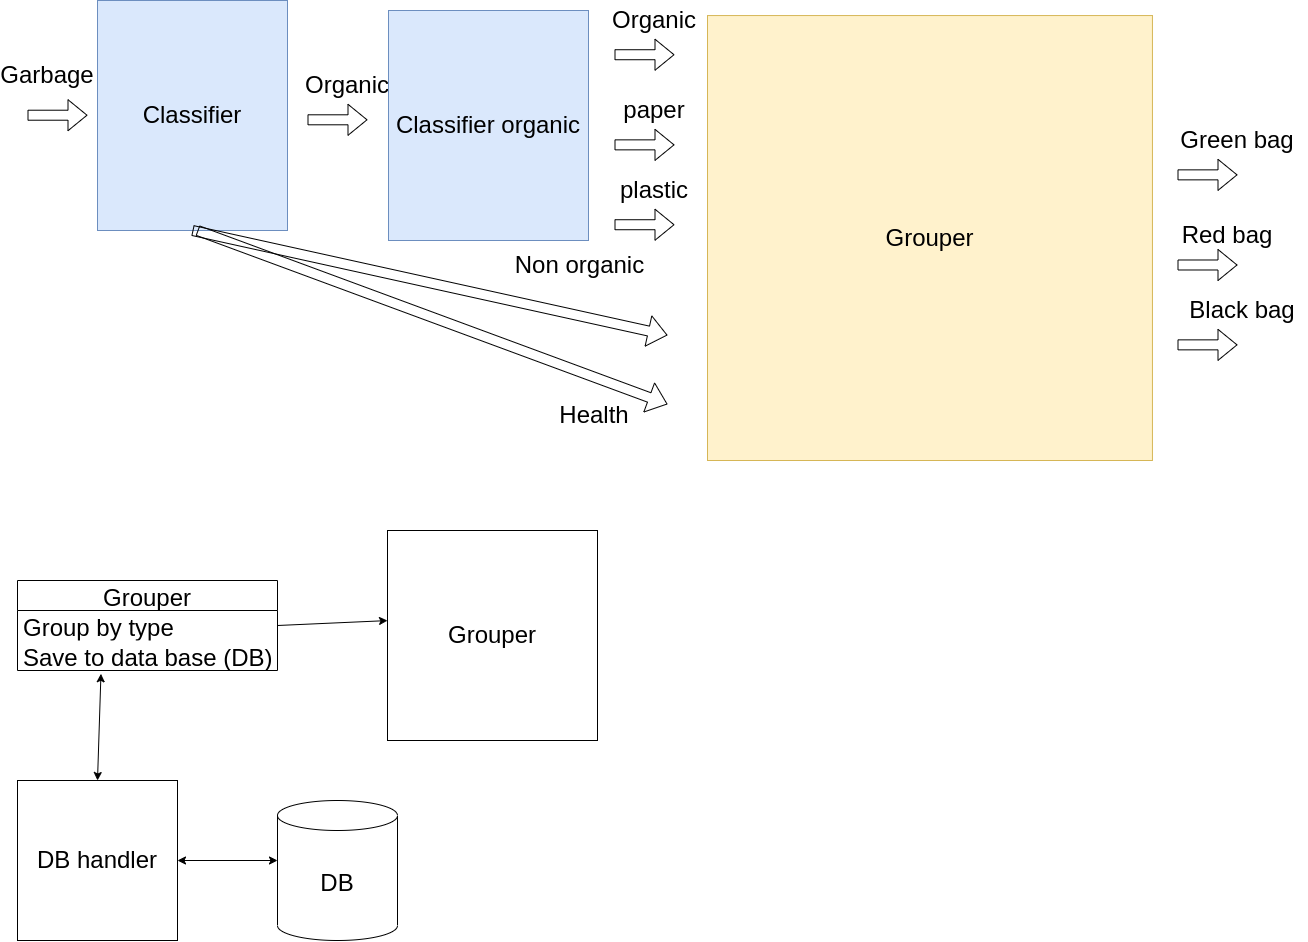

The diagram above was exported from draw.io. Its source (the exported page's mxGraphModel, read from the mxfile embedded in the PNG):
<mxGraphModel dx="1673" dy="952" grid="1" gridSize="10" guides="1" tooltips="1" connect="1" arrows="1" fold="1" page="1" pageScale="1" pageWidth="827" pageHeight="1169" math="0" shadow="0">
  <root>
    <mxCell id="0" />
    <mxCell id="1" parent="0" />
    <mxCell id="MTXEY1MJhe7cVpcOz-cZ-1" value="&lt;font style=&quot;font-size: 24px&quot;&gt;Classifier&lt;/font&gt;" style="rounded=0;whiteSpace=wrap;html=1;fillColor=#dae8fc;strokeColor=#6c8ebf;" vertex="1" parent="1">
      <mxGeometry x="240" y="90" width="190" height="230" as="geometry" />
    </mxCell>
    <mxCell id="MTXEY1MJhe7cVpcOz-cZ-2" value="" style="shape=flexArrow;endArrow=classic;html=1;rounded=0;fontSize=24;" edge="1" parent="1">
      <mxGeometry width="50" height="50" relative="1" as="geometry">
        <mxPoint x="170" y="204.71" as="sourcePoint" />
        <mxPoint x="230" y="204.71000000000004" as="targetPoint" />
        <Array as="points" />
      </mxGeometry>
    </mxCell>
    <mxCell id="MTXEY1MJhe7cVpcOz-cZ-4" value="Garbage" style="text;html=1;strokeColor=none;fillColor=none;align=center;verticalAlign=middle;whiteSpace=wrap;rounded=0;fontSize=24;" vertex="1" parent="1">
      <mxGeometry x="160" y="150" width="60" height="30" as="geometry" />
    </mxCell>
    <mxCell id="MTXEY1MJhe7cVpcOz-cZ-5" value="" style="shape=flexArrow;endArrow=classic;html=1;rounded=0;fontSize=24;" edge="1" parent="1">
      <mxGeometry width="50" height="50" relative="1" as="geometry">
        <mxPoint x="450" y="209.30000000000004" as="sourcePoint" />
        <mxPoint x="510" y="209.30000000000004" as="targetPoint" />
        <Array as="points" />
      </mxGeometry>
    </mxCell>
    <mxCell id="MTXEY1MJhe7cVpcOz-cZ-6" value="Organic" style="text;html=1;strokeColor=none;fillColor=none;align=center;verticalAlign=middle;whiteSpace=wrap;rounded=0;fontSize=24;" vertex="1" parent="1">
      <mxGeometry x="460" y="160" width="60" height="30" as="geometry" />
    </mxCell>
    <mxCell id="MTXEY1MJhe7cVpcOz-cZ-7" value="" style="shape=flexArrow;endArrow=classic;html=1;rounded=0;fontSize=24;exitX=0.5;exitY=1;exitDx=0;exitDy=0;" edge="1" parent="1" source="MTXEY1MJhe7cVpcOz-cZ-1">
      <mxGeometry width="50" height="50" relative="1" as="geometry">
        <mxPoint x="750" y="424.71000000000004" as="sourcePoint" />
        <mxPoint x="810" y="424.71000000000004" as="targetPoint" />
        <Array as="points" />
      </mxGeometry>
    </mxCell>
    <mxCell id="MTXEY1MJhe7cVpcOz-cZ-8" value="Non organic" style="text;html=1;strokeColor=none;fillColor=none;align=center;verticalAlign=middle;whiteSpace=wrap;rounded=0;fontSize=24;" vertex="1" parent="1">
      <mxGeometry x="650" y="340" width="145" height="30" as="geometry" />
    </mxCell>
    <mxCell id="MTXEY1MJhe7cVpcOz-cZ-10" value="" style="shape=flexArrow;endArrow=classic;html=1;rounded=0;fontSize=24;" edge="1" parent="1">
      <mxGeometry width="50" height="50" relative="1" as="geometry">
        <mxPoint x="340" y="320" as="sourcePoint" />
        <mxPoint x="810" y="493.71000000000004" as="targetPoint" />
        <Array as="points" />
      </mxGeometry>
    </mxCell>
    <mxCell id="MTXEY1MJhe7cVpcOz-cZ-11" value="Health" style="text;html=1;strokeColor=none;fillColor=none;align=center;verticalAlign=middle;whiteSpace=wrap;rounded=0;fontSize=24;" vertex="1" parent="1">
      <mxGeometry x="707" y="490" width="60" height="30" as="geometry" />
    </mxCell>
    <mxCell id="MTXEY1MJhe7cVpcOz-cZ-12" value="&lt;font style=&quot;font-size: 24px&quot;&gt;Classifier organic&lt;/font&gt;" style="rounded=0;whiteSpace=wrap;html=1;fillColor=#dae8fc;strokeColor=#6c8ebf;" vertex="1" parent="1">
      <mxGeometry x="531" y="100" width="200" height="230" as="geometry" />
    </mxCell>
    <mxCell id="MTXEY1MJhe7cVpcOz-cZ-13" value="" style="shape=flexArrow;endArrow=classic;html=1;rounded=0;fontSize=24;" edge="1" parent="1">
      <mxGeometry width="50" height="50" relative="1" as="geometry">
        <mxPoint x="757" y="144.23000000000008" as="sourcePoint" />
        <mxPoint x="817" y="144.23000000000008" as="targetPoint" />
        <Array as="points" />
      </mxGeometry>
    </mxCell>
    <mxCell id="MTXEY1MJhe7cVpcOz-cZ-14" value="Organic" style="text;html=1;strokeColor=none;fillColor=none;align=center;verticalAlign=middle;whiteSpace=wrap;rounded=0;fontSize=24;" vertex="1" parent="1">
      <mxGeometry x="767" y="94.93" width="60" height="30" as="geometry" />
    </mxCell>
    <mxCell id="MTXEY1MJhe7cVpcOz-cZ-15" value="" style="shape=flexArrow;endArrow=classic;html=1;rounded=0;fontSize=24;" edge="1" parent="1">
      <mxGeometry width="50" height="50" relative="1" as="geometry">
        <mxPoint x="757.0000000000002" y="234.36000000000007" as="sourcePoint" />
        <mxPoint x="817.0000000000002" y="234.36000000000007" as="targetPoint" />
        <Array as="points" />
      </mxGeometry>
    </mxCell>
    <mxCell id="MTXEY1MJhe7cVpcOz-cZ-16" value="paper" style="text;html=1;strokeColor=none;fillColor=none;align=center;verticalAlign=middle;whiteSpace=wrap;rounded=0;fontSize=24;" vertex="1" parent="1">
      <mxGeometry x="767" y="185.06" width="60" height="30" as="geometry" />
    </mxCell>
    <mxCell id="MTXEY1MJhe7cVpcOz-cZ-17" value="" style="shape=flexArrow;endArrow=classic;html=1;rounded=0;fontSize=24;" edge="1" parent="1">
      <mxGeometry width="50" height="50" relative="1" as="geometry">
        <mxPoint x="757.0000000000002" y="314.2300000000001" as="sourcePoint" />
        <mxPoint x="817.0000000000002" y="314.2300000000001" as="targetPoint" />
        <Array as="points" />
      </mxGeometry>
    </mxCell>
    <mxCell id="MTXEY1MJhe7cVpcOz-cZ-18" value="plastic" style="text;html=1;strokeColor=none;fillColor=none;align=center;verticalAlign=middle;whiteSpace=wrap;rounded=0;fontSize=24;" vertex="1" parent="1">
      <mxGeometry x="767" y="264.93" width="60" height="30" as="geometry" />
    </mxCell>
    <mxCell id="MTXEY1MJhe7cVpcOz-cZ-19" value="Grouper" style="whiteSpace=wrap;html=1;aspect=fixed;fontSize=24;fillColor=#fff2cc;strokeColor=#d6b656;" vertex="1" parent="1">
      <mxGeometry x="850" y="105.06" width="444.94" height="444.94" as="geometry" />
    </mxCell>
    <mxCell id="MTXEY1MJhe7cVpcOz-cZ-20" value="" style="shape=flexArrow;endArrow=classic;html=1;rounded=0;fontSize=24;" edge="1" parent="1">
      <mxGeometry width="50" height="50" relative="1" as="geometry">
        <mxPoint x="1320.0000000000002" y="264.36" as="sourcePoint" />
        <mxPoint x="1380.0000000000002" y="264.36" as="targetPoint" />
        <Array as="points" />
      </mxGeometry>
    </mxCell>
    <mxCell id="MTXEY1MJhe7cVpcOz-cZ-21" value="Green bag" style="text;html=1;strokeColor=none;fillColor=none;align=center;verticalAlign=middle;whiteSpace=wrap;rounded=0;fontSize=24;" vertex="1" parent="1">
      <mxGeometry x="1310" y="215.06" width="140" height="30" as="geometry" />
    </mxCell>
    <mxCell id="MTXEY1MJhe7cVpcOz-cZ-22" value="" style="shape=flexArrow;endArrow=classic;html=1;rounded=0;fontSize=24;" edge="1" parent="1">
      <mxGeometry width="50" height="50" relative="1" as="geometry">
        <mxPoint x="1320.0000000000002" y="354.4900000000001" as="sourcePoint" />
        <mxPoint x="1380.0000000000002" y="354.4900000000001" as="targetPoint" />
        <Array as="points" />
      </mxGeometry>
    </mxCell>
    <mxCell id="MTXEY1MJhe7cVpcOz-cZ-23" value="Red bag" style="text;html=1;strokeColor=none;fillColor=none;align=center;verticalAlign=middle;whiteSpace=wrap;rounded=0;fontSize=24;" vertex="1" parent="1">
      <mxGeometry x="1310" y="310" width="120" height="30" as="geometry" />
    </mxCell>
    <mxCell id="MTXEY1MJhe7cVpcOz-cZ-24" value="" style="shape=flexArrow;endArrow=classic;html=1;rounded=0;fontSize=24;" edge="1" parent="1">
      <mxGeometry width="50" height="50" relative="1" as="geometry">
        <mxPoint x="1320.0000000000002" y="434.36" as="sourcePoint" />
        <mxPoint x="1380.0000000000002" y="434.36" as="targetPoint" />
        <Array as="points" />
      </mxGeometry>
    </mxCell>
    <mxCell id="MTXEY1MJhe7cVpcOz-cZ-25" value="Black bag" style="text;html=1;strokeColor=none;fillColor=none;align=center;verticalAlign=middle;whiteSpace=wrap;rounded=0;fontSize=24;" vertex="1" parent="1">
      <mxGeometry x="1330" y="385.06" width="110" height="30" as="geometry" />
    </mxCell>
    <mxCell id="MTXEY1MJhe7cVpcOz-cZ-27" value="Grouper" style="swimlane;fontStyle=0;childLayout=stackLayout;horizontal=1;startSize=30;horizontalStack=0;resizeParent=1;resizeParentMax=0;resizeLast=0;collapsible=1;marginBottom=0;fontSize=24;" vertex="1" parent="1">
      <mxGeometry x="160" y="670" width="260" height="90" as="geometry" />
    </mxCell>
    <mxCell id="MTXEY1MJhe7cVpcOz-cZ-28" value="Group by type" style="text;strokeColor=none;fillColor=none;align=left;verticalAlign=middle;spacingLeft=4;spacingRight=4;overflow=hidden;points=[[0,0.5],[1,0.5]];portConstraint=eastwest;rotatable=0;fontSize=24;" vertex="1" parent="MTXEY1MJhe7cVpcOz-cZ-27">
      <mxGeometry y="30" width="260" height="30" as="geometry" />
    </mxCell>
    <mxCell id="MTXEY1MJhe7cVpcOz-cZ-29" value="Save to data base (DB)" style="text;strokeColor=none;fillColor=none;align=left;verticalAlign=middle;spacingLeft=4;spacingRight=4;overflow=hidden;points=[[0,0.5],[1,0.5]];portConstraint=eastwest;rotatable=0;fontSize=24;" vertex="1" parent="MTXEY1MJhe7cVpcOz-cZ-27">
      <mxGeometry y="60" width="260" height="30" as="geometry" />
    </mxCell>
    <mxCell id="MTXEY1MJhe7cVpcOz-cZ-31" value="Grouper" style="whiteSpace=wrap;html=1;aspect=fixed;fontSize=24;" vertex="1" parent="1">
      <mxGeometry x="530" y="620" width="210" height="210" as="geometry" />
    </mxCell>
    <mxCell id="MTXEY1MJhe7cVpcOz-cZ-32" value="" style="endArrow=classic;html=1;rounded=0;fontSize=24;exitX=1;exitY=0.5;exitDx=0;exitDy=0;entryX=0;entryY=0.429;entryDx=0;entryDy=0;entryPerimeter=0;" edge="1" parent="1" source="MTXEY1MJhe7cVpcOz-cZ-28" target="MTXEY1MJhe7cVpcOz-cZ-31">
      <mxGeometry width="50" height="50" relative="1" as="geometry">
        <mxPoint x="730" y="670" as="sourcePoint" />
        <mxPoint x="780" y="620" as="targetPoint" />
      </mxGeometry>
    </mxCell>
    <mxCell id="MTXEY1MJhe7cVpcOz-cZ-33" value="DB handler" style="whiteSpace=wrap;html=1;aspect=fixed;fontSize=24;" vertex="1" parent="1">
      <mxGeometry x="160" y="870" width="160" height="160" as="geometry" />
    </mxCell>
    <mxCell id="MTXEY1MJhe7cVpcOz-cZ-34" value="DB" style="shape=cylinder3;whiteSpace=wrap;html=1;boundedLbl=1;backgroundOutline=1;size=15;fontSize=24;" vertex="1" parent="1">
      <mxGeometry x="420" y="890" width="120" height="140" as="geometry" />
    </mxCell>
    <mxCell id="MTXEY1MJhe7cVpcOz-cZ-35" value="" style="endArrow=classic;startArrow=classic;html=1;rounded=0;fontSize=24;" edge="1" parent="1">
      <mxGeometry width="50" height="50" relative="1" as="geometry">
        <mxPoint x="320" y="950" as="sourcePoint" />
        <mxPoint x="420" y="950" as="targetPoint" />
      </mxGeometry>
    </mxCell>
    <mxCell id="MTXEY1MJhe7cVpcOz-cZ-36" value="" style="endArrow=classic;startArrow=classic;html=1;rounded=0;fontSize=24;entryX=0.321;entryY=1.11;entryDx=0;entryDy=0;entryPerimeter=0;" edge="1" parent="1" target="MTXEY1MJhe7cVpcOz-cZ-29">
      <mxGeometry width="50" height="50" relative="1" as="geometry">
        <mxPoint x="240" y="870" as="sourcePoint" />
        <mxPoint x="290" y="820" as="targetPoint" />
      </mxGeometry>
    </mxCell>
  </root>
</mxGraphModel>